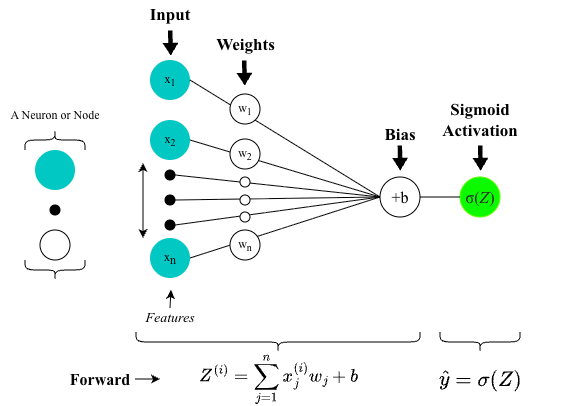

The diagram above was exported from draw.io. Its source (the exported page's mxGraphModel, read from the mxfile embedded in the PNG):
<mxGraphModel dx="511" dy="422" grid="1" gridSize="10" guides="1" tooltips="1" connect="1" arrows="1" fold="1" page="1" pageScale="1" pageWidth="1000" pageHeight="1100" math="1" shadow="0">
  <root>
    <mxCell id="0" />
    <mxCell id="1" parent="0" />
    <mxCell id="9PjZCJWgbvbSCNP_xmlF-1" parent="1" style="text;html=1;align=center;verticalAlign=middle;whiteSpace=wrap;rounded=0;fontFamily=Times New Roman;" value="&lt;span style=&quot;font-size: 17px;&quot;&gt;&lt;b&gt;Input&lt;/b&gt;&lt;/span&gt;" vertex="1">
      <mxGeometry height="30" width="120" x="130" y="20" as="geometry" />
    </mxCell>
    <mxCell id="9PjZCJWgbvbSCNP_xmlF-2" parent="1" style="text;html=1;align=center;verticalAlign=middle;whiteSpace=wrap;rounded=0;fontFamily=Times New Roman;" value="&lt;div&gt;&lt;span style=&quot;font-size: 17px;&quot;&gt;&lt;b&gt;Weights&lt;/b&gt;&lt;/span&gt;&lt;/div&gt;" vertex="1">
      <mxGeometry height="30" width="70.75" x="229.625" y="50" as="geometry" />
    </mxCell>
    <mxCell id="9PjZCJWgbvbSCNP_xmlF-3" edge="1" parent="1" style="endArrow=classic;html=1;rounded=0;jumpSize=26;strokeWidth=0;shape=flexArrow;fillColor=#000000;startSize=1;endSize=4.184444444444444;endWidth=11.18279569892473;width=4.354838709677419;fontFamily=Times New Roman;" value="">
      <mxGeometry height="50" relative="1" width="50" as="geometry">
        <mxPoint x="263.71000000000004" y="80" as="sourcePoint" />
        <mxPoint x="264.21000000000004" y="105" as="targetPoint" />
      </mxGeometry>
    </mxCell>
    <mxCell id="9PjZCJWgbvbSCNP_xmlF-4" edge="1" parent="1" style="endArrow=classic;html=1;rounded=0;jumpSize=26;strokeWidth=0;shape=flexArrow;fillColor=#000000;startSize=1;endSize=4.184444444444444;endWidth=11.18279569892473;width=4.354838709677419;fontFamily=Times New Roman;" value="">
      <mxGeometry height="50" relative="1" width="50" as="geometry">
        <mxPoint x="189.71000000000004" y="50" as="sourcePoint" />
        <mxPoint x="190.21000000000004" y="75" as="targetPoint" />
      </mxGeometry>
    </mxCell>
    <mxCell id="9PjZCJWgbvbSCNP_xmlF-5" parent="1" style="text;html=1;align=center;verticalAlign=middle;whiteSpace=wrap;rounded=0;fontFamily=Times New Roman;fontSize=14;" value="&lt;i&gt;Features&lt;/i&gt;" vertex="1">
      <mxGeometry height="20" width="54" x="163" y="328" as="geometry" />
    </mxCell>
    <mxCell id="9PjZCJWgbvbSCNP_xmlF-6" edge="1" parent="1" style="endArrow=classic;startArrow=classic;html=1;rounded=0;fontFamily=Times New Roman;" value="">
      <mxGeometry height="50" relative="1" width="50" as="geometry">
        <mxPoint x="163" y="258" as="sourcePoint" />
        <mxPoint x="163" y="183" as="targetPoint" />
      </mxGeometry>
    </mxCell>
    <mxCell id="9PjZCJWgbvbSCNP_xmlF-7" parent="1" style="ellipse;whiteSpace=wrap;html=1;fillColor=light-dark(#0cfa00, #1f2f1e);strokeColor=light-dark(#5eff00, #446e2c);fontFamily=Times New Roman;" value="&lt;span style=&quot;color: rgb(40, 40, 40); font-style: normal; font-variant-ligatures: normal; font-variant-caps: normal; font-weight: 100; letter-spacing: normal; orphans: 2; text-align: start; text-indent: 0px; text-transform: none; widows: 2; word-spacing: 0px; -webkit-text-stroke-width: 0px; white-space: normal; text-decoration-thickness: initial; text-decoration-style: initial; text-decoration-color: initial; float: none; display: inline !important;&quot;&gt;&lt;font style=&quot;font-size: 16px;&quot;&gt;σ(𝑍)&lt;/font&gt;&lt;/span&gt;" vertex="1">
      <mxGeometry height="40" width="40" x="480" y="197" as="geometry" />
    </mxCell>
    <mxCell id="9PjZCJWgbvbSCNP_xmlF-8" parent="1" style="text;html=1;align=center;verticalAlign=middle;whiteSpace=wrap;rounded=0;fontFamily=Times New Roman;" value="&lt;div&gt;&lt;b style=&quot;font-size: 17px;&quot;&gt;Sigmoid&lt;/b&gt;&lt;span style=&quot;font-size: 17px;&quot;&gt;&lt;b&gt;&lt;/b&gt;&lt;/span&gt;&lt;/div&gt;&lt;div&gt;&lt;span style=&quot;font-size: 17px;&quot;&gt;&lt;b&gt;Activation&lt;/b&gt;&lt;/span&gt;&lt;/div&gt;" vertex="1">
      <mxGeometry height="30" width="100" x="450" y="125" as="geometry" />
    </mxCell>
    <mxCell id="9PjZCJWgbvbSCNP_xmlF-9" edge="1" parent="1" style="endArrow=classic;html=1;rounded=0;jumpSize=26;strokeWidth=0;shape=flexArrow;fillColor=#000000;startSize=1;endSize=4.184444444444444;endWidth=11.18279569892473;width=4.354838709677419;fontFamily=Times New Roman;" value="">
      <mxGeometry height="50" relative="1" width="50" as="geometry">
        <mxPoint x="499.65999999999985" y="165" as="sourcePoint" />
        <mxPoint x="500.15999999999985" y="190" as="targetPoint" />
      </mxGeometry>
    </mxCell>
    <mxCell id="9PjZCJWgbvbSCNP_xmlF-10" parent="1" style="text;html=1;align=center;verticalAlign=middle;whiteSpace=wrap;rounded=0;fontFamily=Times New Roman;" value="&lt;span style=&quot;font-size: 18px;&quot;&gt;`Z^{(i)} = \sum_{j=1}^n x_j^{(i)} w_j + b`&lt;/span&gt;" vertex="1">
      <mxGeometry height="30" width="227" x="184.5" y="384" as="geometry" />
    </mxCell>
    <mxCell id="9PjZCJWgbvbSCNP_xmlF-11" parent="1" style="shape=curlyBracket;whiteSpace=wrap;html=1;rounded=1;flipH=1;labelPosition=right;verticalLabelPosition=middle;align=left;verticalAlign=middle;rotation=90;fontFamily=Times New Roman;" value="" vertex="1">
      <mxGeometry height="284" width="20" x="288" y="220" as="geometry" />
    </mxCell>
    <mxCell id="9PjZCJWgbvbSCNP_xmlF-12" parent="1" style="shape=curlyBracket;whiteSpace=wrap;html=1;rounded=1;flipH=1;labelPosition=right;verticalLabelPosition=middle;align=left;verticalAlign=middle;rotation=90;fontFamily=Times New Roman;" value="" vertex="1">
      <mxGeometry height="80" width="20" x="490" y="322" as="geometry" />
    </mxCell>
    <mxCell id="9PjZCJWgbvbSCNP_xmlF-13" parent="1" style="ellipse;whiteSpace=wrap;html=1;fillColor=#02C8C4;strokeColor=none;fontFamily=Times New Roman;flipV=1;" value="x&lt;sub&gt;1&lt;/sub&gt;" vertex="1">
      <mxGeometry height="40" width="40" x="170" y="80" as="geometry" />
    </mxCell>
    <mxCell id="9PjZCJWgbvbSCNP_xmlF-14" parent="1" style="ellipse;whiteSpace=wrap;html=1;fillColor=#02C8C4;strokeColor=none;fontFamily=Times New Roman;flipV=1;" value="&lt;font&gt;x&lt;sub style=&quot;&quot;&gt;2&lt;/sub&gt;&lt;/font&gt;" vertex="1">
      <mxGeometry height="40" width="40" x="170" y="140" as="geometry" />
    </mxCell>
    <mxCell id="9PjZCJWgbvbSCNP_xmlF-15" parent="1" style="shape=curlyBracket;whiteSpace=wrap;html=1;rounded=1;flipH=1;labelPosition=right;verticalLabelPosition=middle;align=left;verticalAlign=middle;rotation=-90;fontFamily=Times New Roman;" value="" vertex="1">
      <mxGeometry height="60" width="20" x="65" y="130" as="geometry" />
    </mxCell>
    <mxCell id="9PjZCJWgbvbSCNP_xmlF-16" parent="1" style="text;html=1;align=center;verticalAlign=middle;whiteSpace=wrap;rounded=0;fontFamily=Times New Roman;" value="A Neuron or Node" vertex="1">
      <mxGeometry height="30" width="110" x="20" y="120" as="geometry" />
    </mxCell>
    <mxCell id="9PjZCJWgbvbSCNP_xmlF-17" parent="1" style="ellipse;whiteSpace=wrap;html=1;fillColor=#02C8C4;strokeColor=none;fontFamily=Times New Roman;" value="" vertex="1">
      <mxGeometry height="40" width="40" x="55" y="170" as="geometry" />
    </mxCell>
    <mxCell id="9PjZCJWgbvbSCNP_xmlF-18" parent="1" style="ellipse;whiteSpace=wrap;html=1;aspect=fixed;fillColor=#000000;fontFamily=Times New Roman;" value="" vertex="1">
      <mxGeometry height="10" width="10" x="70" y="225" as="geometry" />
    </mxCell>
    <mxCell id="9PjZCJWgbvbSCNP_xmlF-19" edge="1" parent="1" source="9PjZCJWgbvbSCNP_xmlF-5" style="endArrow=classic;html=1;rounded=0;exitX=0.5;exitY=0;exitDx=0;exitDy=0;fontFamily=Times New Roman;" value="">
      <mxGeometry height="50" relative="1" width="50" as="geometry">
        <mxPoint x="341" y="340" as="sourcePoint" />
        <mxPoint x="191" y="310" as="targetPoint" />
      </mxGeometry>
    </mxCell>
    <mxCell id="9PjZCJWgbvbSCNP_xmlF-20" edge="1" parent="1" source="9PjZCJWgbvbSCNP_xmlF-13" style="endArrow=none;html=1;rounded=0;fillColor=#dae8fc;strokeColor=#000000;exitX=1;exitY=0.5;exitDx=0;exitDy=0;entryX=0;entryY=0.5;entryDx=0;entryDy=0;fontFamily=Times New Roman;" target="9PjZCJWgbvbSCNP_xmlF-33" value="">
      <mxGeometry height="50" relative="1" width="50" as="geometry">
        <mxPoint x="210" y="100" as="sourcePoint" />
        <mxPoint x="395" y="170" as="targetPoint" />
      </mxGeometry>
    </mxCell>
    <mxCell id="9PjZCJWgbvbSCNP_xmlF-21" edge="1" parent="1" source="9PjZCJWgbvbSCNP_xmlF-14" style="endArrow=none;html=1;rounded=0;exitX=1;exitY=0.5;exitDx=0;exitDy=0;entryX=0;entryY=0.5;entryDx=0;entryDy=0;fontFamily=Times New Roman;" target="9PjZCJWgbvbSCNP_xmlF-33" value="">
      <mxGeometry height="50" relative="1" width="50" as="geometry">
        <mxPoint x="210" y="160" as="sourcePoint" />
        <mxPoint x="405" y="210" as="targetPoint" />
      </mxGeometry>
    </mxCell>
    <mxCell id="9PjZCJWgbvbSCNP_xmlF-22" edge="1" parent="1" source="9PjZCJWgbvbSCNP_xmlF-38" style="endArrow=none;html=1;rounded=0;exitX=1;exitY=0.5;exitDx=0;exitDy=0;entryX=0;entryY=0.5;entryDx=0;entryDy=0;fontFamily=Times New Roman;" target="9PjZCJWgbvbSCNP_xmlF-33" value="">
      <mxGeometry height="50" relative="1" width="50" as="geometry">
        <mxPoint x="315" y="280" as="sourcePoint" />
        <mxPoint x="365" y="230" as="targetPoint" />
      </mxGeometry>
    </mxCell>
    <mxCell id="9PjZCJWgbvbSCNP_xmlF-23" edge="1" parent="1" source="9PjZCJWgbvbSCNP_xmlF-39" style="endArrow=none;html=1;rounded=0;exitX=1;exitY=0.5;exitDx=0;exitDy=0;entryX=0;entryY=0.5;entryDx=0;entryDy=0;fontFamily=Times New Roman;" target="9PjZCJWgbvbSCNP_xmlF-33" value="">
      <mxGeometry height="50" relative="1" width="50" as="geometry">
        <mxPoint x="225" y="305" as="sourcePoint" />
        <mxPoint x="460" y="260" as="targetPoint" />
      </mxGeometry>
    </mxCell>
    <mxCell id="9PjZCJWgbvbSCNP_xmlF-24" edge="1" parent="1" source="9PjZCJWgbvbSCNP_xmlF-26" style="endArrow=none;html=1;rounded=0;exitX=1;exitY=0.5;exitDx=0;exitDy=0;entryX=0;entryY=0.5;entryDx=0;entryDy=0;fontFamily=Times New Roman;" target="9PjZCJWgbvbSCNP_xmlF-33" value="">
      <mxGeometry height="50" relative="1" width="50" as="geometry">
        <mxPoint x="210" y="340" as="sourcePoint" />
        <mxPoint x="425" y="220" as="targetPoint" />
      </mxGeometry>
    </mxCell>
    <mxCell id="9PjZCJWgbvbSCNP_xmlF-25" edge="1" parent="1" source="9PjZCJWgbvbSCNP_xmlF-40" style="endArrow=none;html=1;rounded=0;exitX=1;exitY=0.5;exitDx=0;exitDy=0;entryX=0;entryY=0.5;entryDx=0;entryDy=0;fontFamily=Times New Roman;" target="9PjZCJWgbvbSCNP_xmlF-33" value="">
      <mxGeometry height="50" relative="1" width="50" as="geometry">
        <mxPoint x="195" y="305" as="sourcePoint" />
        <mxPoint x="260" y="300" as="targetPoint" />
      </mxGeometry>
    </mxCell>
    <mxCell id="9PjZCJWgbvbSCNP_xmlF-26" parent="1" style="ellipse;whiteSpace=wrap;html=1;fillColor=#02C8C4;strokeColor=none;fontFamily=Times New Roman;flipV=1;" value="&lt;font&gt;x&lt;sub style=&quot;&quot;&gt;&lt;font style=&quot;font-size: 12px;&quot;&gt;n&lt;/font&gt;&lt;/sub&gt;&lt;/font&gt;" vertex="1">
      <mxGeometry height="40" width="40" x="170" y="258" as="geometry" />
    </mxCell>
    <mxCell id="9PjZCJWgbvbSCNP_xmlF-27" parent="1" style="ellipse;whiteSpace=wrap;html=1;aspect=fixed;shadow=0;fontFamily=Times New Roman;" value="" vertex="1">
      <mxGeometry height="10" width="10" x="260" y="197" as="geometry" />
    </mxCell>
    <mxCell id="9PjZCJWgbvbSCNP_xmlF-28" parent="1" style="ellipse;whiteSpace=wrap;html=1;aspect=fixed;shadow=0;fontFamily=Times New Roman;" value="" vertex="1">
      <mxGeometry height="10" width="10" x="260" y="232" as="geometry" />
    </mxCell>
    <mxCell id="9PjZCJWgbvbSCNP_xmlF-29" parent="1" style="ellipse;whiteSpace=wrap;html=1;aspect=fixed;shadow=0;fontFamily=Times New Roman;" value="" vertex="1">
      <mxGeometry height="10" width="10" x="260" y="215" as="geometry" />
    </mxCell>
    <mxCell id="9PjZCJWgbvbSCNP_xmlF-30" parent="1" style="ellipse;whiteSpace=wrap;html=1;aspect=fixed;shadow=0;fontFamily=Times New Roman;" value="w&lt;sub&gt;1&lt;/sub&gt;" vertex="1">
      <mxGeometry height="30" width="30" x="250" y="114" as="geometry" />
    </mxCell>
    <mxCell id="9PjZCJWgbvbSCNP_xmlF-31" parent="1" style="ellipse;whiteSpace=wrap;html=1;aspect=fixed;shadow=0;fontFamily=Times New Roman;" value="w&lt;sub&gt;2&lt;/sub&gt;" vertex="1">
      <mxGeometry height="30" width="30" x="250" y="159" as="geometry" />
    </mxCell>
    <mxCell id="9PjZCJWgbvbSCNP_xmlF-32" parent="1" style="ellipse;whiteSpace=wrap;html=1;aspect=fixed;shadow=0;fontFamily=Times New Roman;" value="&lt;font&gt;w&lt;sub style=&quot;&quot;&gt;n&lt;/sub&gt;&lt;/font&gt;" vertex="1">
      <mxGeometry height="30" width="30" x="250" y="250" as="geometry" />
    </mxCell>
    <mxCell id="9PjZCJWgbvbSCNP_xmlF-33" parent="1" style="ellipse;whiteSpace=wrap;html=1;fillColor=light-dark(#FFFFFF,#1F2F1E);strokeColor=default;fontFamily=Times New Roman;" value="&lt;span style=&quot;font-size: 16px;&quot;&gt;+b&lt;/span&gt;" vertex="1">
      <mxGeometry height="40" width="40" x="400" y="197" as="geometry" />
    </mxCell>
    <mxCell id="9PjZCJWgbvbSCNP_xmlF-34" edge="1" parent="1" source="9PjZCJWgbvbSCNP_xmlF-33" style="endArrow=none;html=1;rounded=0;entryX=0;entryY=0.5;entryDx=0;entryDy=0;fillColor=#dae8fc;strokeColor=#000000;exitX=1;exitY=0.5;exitDx=0;exitDy=0;fontFamily=Times New Roman;" target="9PjZCJWgbvbSCNP_xmlF-7" value="">
      <mxGeometry height="50" relative="1" width="50" as="geometry">
        <mxPoint x="470" y="220" as="sourcePoint" />
        <mxPoint x="495" y="220" as="targetPoint" />
      </mxGeometry>
    </mxCell>
    <mxCell id="9PjZCJWgbvbSCNP_xmlF-35" parent="1" style="text;html=1;align=center;verticalAlign=middle;whiteSpace=wrap;rounded=0;fontFamily=Times New Roman;" value="&lt;div&gt;&lt;span style=&quot;font-size: 17px;&quot;&gt;&lt;b&gt;Bias&lt;/b&gt;&lt;/span&gt;&lt;/div&gt;" vertex="1">
      <mxGeometry height="30" width="60" x="390" y="140" as="geometry" />
    </mxCell>
    <mxCell id="9PjZCJWgbvbSCNP_xmlF-36" edge="1" parent="1" style="endArrow=classic;html=1;rounded=0;jumpSize=26;strokeWidth=0;shape=flexArrow;fillColor=#000000;startSize=1;endSize=4.184444444444444;endWidth=11.18279569892473;width=4.354838709677419;fontFamily=Times New Roman;" value="">
      <mxGeometry height="50" relative="1" width="50" as="geometry">
        <mxPoint x="419.30999999999995" y="165" as="sourcePoint" />
        <mxPoint x="419.80999999999995" y="190" as="targetPoint" />
      </mxGeometry>
    </mxCell>
    <mxCell id="9PjZCJWgbvbSCNP_xmlF-37" parent="1" style="shape=curlyBracket;whiteSpace=wrap;html=1;rounded=1;flipH=1;labelPosition=right;verticalLabelPosition=middle;align=left;verticalAlign=middle;rotation=90;fontFamily=Times New Roman;" value="" vertex="1">
      <mxGeometry height="60" width="20" x="65" y="260" as="geometry" />
    </mxCell>
    <mxCell id="9PjZCJWgbvbSCNP_xmlF-38" parent="1" style="ellipse;whiteSpace=wrap;html=1;aspect=fixed;fillColor=#000000;fontFamily=Times New Roman;flipV=1;" value="" vertex="1">
      <mxGeometry height="10" width="10" x="185" y="190" as="geometry" />
    </mxCell>
    <mxCell id="9PjZCJWgbvbSCNP_xmlF-39" parent="1" style="ellipse;whiteSpace=wrap;html=1;aspect=fixed;fillColor=#000000;fontFamily=Times New Roman;flipV=1;" value="" vertex="1">
      <mxGeometry height="10" width="10" x="185" y="215" as="geometry" />
    </mxCell>
    <mxCell id="9PjZCJWgbvbSCNP_xmlF-40" parent="1" style="ellipse;whiteSpace=wrap;html=1;aspect=fixed;fillColor=#000000;fontFamily=Times New Roman;flipV=1;" value="" vertex="1">
      <mxGeometry height="10" width="10" x="185" y="240" as="geometry" />
    </mxCell>
    <mxCell id="9PjZCJWgbvbSCNP_xmlF-41" edge="1" parent="1" source="9PjZCJWgbvbSCNP_xmlF-42" style="edgeStyle=orthogonalEdgeStyle;rounded=0;orthogonalLoop=1;jettySize=auto;html=1;fontFamily=Times New Roman;">
      <mxGeometry relative="1" as="geometry">
        <mxPoint x="180" y="399" as="targetPoint" />
      </mxGeometry>
    </mxCell>
    <mxCell id="9PjZCJWgbvbSCNP_xmlF-42" parent="1" style="text;html=1;whiteSpace=wrap;strokeColor=none;fillColor=none;align=center;verticalAlign=middle;rounded=0;dashed=1;fontFamily=Times New Roman;" value="&lt;b&gt;&lt;font style=&quot;font-size: 16px;&quot;&gt;Forward&lt;/font&gt;&lt;/b&gt;" vertex="1">
      <mxGeometry height="35" width="70" x="85" y="381.5" as="geometry" />
    </mxCell>
    <mxCell id="9PjZCJWgbvbSCNP_xmlF-43" parent="1" style="text;html=1;whiteSpace=wrap;strokeColor=none;fillColor=none;align=center;verticalAlign=middle;rounded=0;" value="&lt;font style=&quot;font-size: 18px;&quot;&gt;`\hat y = \sigma(Z)`&lt;/font&gt;" vertex="1">
      <mxGeometry height="30" width="165" x="417.5" y="384" as="geometry" />
    </mxCell>
    <mxCell id="9PjZCJWgbvbSCNP_xmlF-44" parent="1" style="ellipse;whiteSpace=wrap;html=1;aspect=fixed;shadow=0;fontFamily=Times New Roman;" value="" vertex="1">
      <mxGeometry height="30" width="30" x="60" y="250" as="geometry" />
    </mxCell>
  </root>
</mxGraphModel>